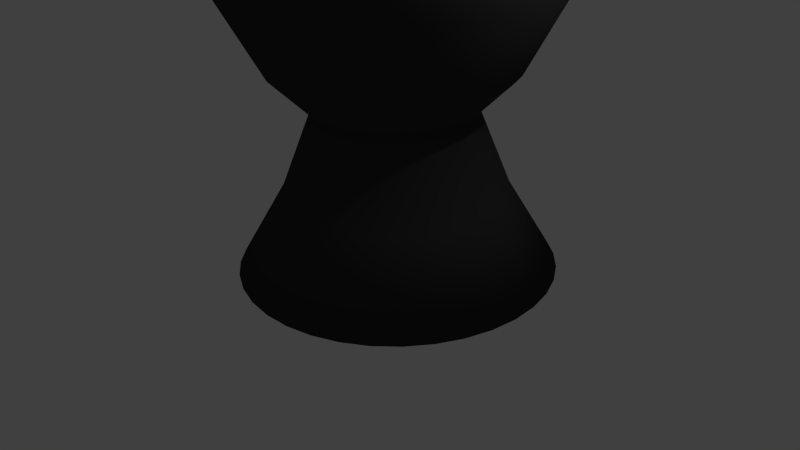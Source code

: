 # Source: blackking.blend  (saved by Blender 2.66.1; exported with 4.5.12 LTS)
import bpy
from mathutils import Matrix  # noqa: F401  (used for matrix-valued properties, if any)

bpy.ops.wm.read_factory_settings(use_empty=True)
scene = bpy.context.scene
scene.name = 'Scene'

# ---- collections
col_collection_1 = bpy.data.collections.new('Collection 1'); scene.collection.children.link(col_collection_1)

# ---- materials (node trees are filled in below, after node groups)
mat_material = bpy.data.materials.new('Material')
mat_material.alpha_threshold = 0.0
mat_material.use_transparent_shadow = False
mat_material.diffuse_color = (0.04445, 0.04445, 0.04445, 1.0)
mat_material.roughness = 0.5
mat_material.line_color = (0.0, 0.0, 0.0, 1.0)

# ---- material node trees

# ---- world
world_world = bpy.data.worlds.new('World'); scene.world = world_world
world_world.color = (0.05088, 0.05088, 0.05088)
world_world.use_sun_shadow = False
world_world.sun_shadow_jitter_overblur = 0.0
world_world.cycles.sampling_method = 'MANUAL'
world_world.cycles.sample_map_resolution = 256

# ---- cameras
cam_camera = bpy.data.cameras.new('Camera')
cam_camera.clip_end = 100.0
cam_camera.lens = 35.0
cam_camera.sensor_width = 32.0
cam_camera.sensor_height = 18.0
cam_camera.ortho_scale = 7.314
cam_camera.dof.focus_distance = 0.0
cam_camera.dof.aperture_fstop = 128.0

# ---- lights
light_lamp = bpy.data.lights.new('Lamp', 'POINT')
light_lamp.transmission_factor = 0.0
light_lamp.cutoff_distance = 30.0
light_lamp.energy = 100.0
light_lamp.shadow_buffer_clip_start = 1.001
light_lamp.shadow_soft_size = 0.1
light_lamp.shadow_maximum_resolution = 0.006
light_lamp.use_absolute_resolution = True
light_lamp.cycles.use_multiple_importance_sampling = False

# ---- meshes
me_cube = bpy.data.meshes.new('Cube')
me_cube.from_pydata([(0.2848, 0.17, 0.005852), (-0.1186, -1.797, -0.007843), (0.002919, -1.217, 1.0), (0.08519, -0.8277, 2.007), (-0.01515, -1.323, 2.505), (-0.115, -1.821, 3.45), (-0.1137, -1.831, 4.746), (0.194, -0.3254, 4.325), (0.2424, -0.09819, 5.023), (0.2875, 0.122, 5.025), (0.2824, 0.1703, 0.005857), (0.2267, -1.837, -0.008485), (0.2443, -1.244, 0.9996), (0.2566, -0.8475, 2.006), (0.2432, -1.353, 2.505), (0.2302, -1.861, 3.449), (0.2315, -1.871, 4.746), (0.2737, -0.3346, 4.324), (0.281, -0.1027, 5.023), (0.2872, 0.1221, 5.025), (0.28, 0.1701, 0.005858), (0.5736, -1.816, -0.008693), (0.4869, -1.23, 0.9995), (0.4288, -0.8373, 2.006), (0.5028, -1.337, 2.504), (0.5771, -1.841, 3.449), (0.5785, -1.85, 4.745), (0.3537, -0.3298, 4.324), (0.3198, -0.1003, 5.023), (0.2869, 0.122, 5.025), (0.2776, 0.1696, 0.005856), (0.9116, -1.735, -0.008463), (0.7233, -1.174, 0.9996), (0.5967, -0.7973, 2.006), (0.7557, -1.277, 2.505), (0.9152, -1.76, 3.449), (0.9165, -1.769, 4.746), (0.4318, -0.3112, 4.324), (0.3576, -0.09133, 5.023), (0.2866, 0.122, 5.025), (0.2754, 0.1686, 0.005852), (1.231, -1.597, -0.0078), (0.9464, -1.077, 1.0), (0.755, -0.7287, 2.007), (0.9943, -1.174, 2.505), (1.234, -1.622, 3.45), (1.235, -1.631, 4.746), (0.5054, -0.2793, 4.325), (0.3933, -0.07588, 5.023), (0.2864, 0.1218, 5.025), (0.2734, 0.1673, 0.005844), (1.521, -1.406, -0.006726), (1.149, -0.9433, 1.001), (0.8991, -0.6337, 2.007), (1.211, -1.031, 2.506), (1.524, -1.431, 3.451), (1.526, -1.44, 4.747), (0.5723, -0.2352, 4.325), (0.4258, -0.05447, 5.023), (0.2861, 0.1217, 5.025), (0.2716, 0.1656, 0.005834), (1.773, -1.167, -0.005272), (1.326, -0.7763, 1.002), (1.024, -0.5151, 2.008), (1.4, -0.8519, 2.507), (1.777, -1.192, 3.452), (1.778, -1.201, 4.749), (0.6306, -0.1801, 4.325), (0.454, -0.02775, 5.024), (0.2859, 0.1215, 5.025), (0.2701, 0.1636, 0.005821), (1.98, -0.888, -0.003483), (1.471, -0.5812, 1.003), (1.127, -0.3766, 2.009), (1.555, -0.6431, 2.508), (1.984, -0.9128, 3.454), (1.985, -0.9222, 4.751), (0.6784, -0.1157, 4.326), (0.4772, 0.003475, 5.024), (0.2857, 0.1212, 5.025), (0.269, 0.1615, 0.005807), (2.136, -0.5773, -0.001414), (1.579, -0.3639, 1.005), (1.205, -0.2223, 2.01), (1.672, -0.4106, 2.51), (2.139, -0.6021, 3.456), (2.141, -0.6114, 4.753), (0.7143, -0.04397, 4.326), (0.4946, 0.03825, 5.024), (0.2856, 0.121, 5.025), (0.2684, 0.1591, 0.005791), (2.235, -0.2442, 0.000874), (1.649, -0.131, 1.006), (1.254, -0.05695, 2.011), (1.746, -0.1614, 2.512), (2.239, -0.269, 3.458), (2.24, -0.2783, 4.755), (0.7372, 0.03289, 4.327), (0.5057, 0.07551, 5.024), (0.2855, 0.1207, 5.025), (0.2681, 0.1567, 0.005774), (2.275, 0.101, 0.003309), (1.677, 0.1104, 1.008), (1.274, 0.1145, 2.012), (1.776, 0.09693, 2.513), (2.279, 0.07619, 3.461), (2.28, 0.06689, 4.757), (0.7464, 0.1126, 4.327), (0.5102, 0.1141, 5.025), (0.2854, 0.1204, 5.025), (0.2682, 0.1543, 0.005756), (2.254, 0.4479, 0.005819), (1.662, 0.353, 1.01), (1.263, 0.2867, 2.013), (1.76, 0.3565, 2.515), (2.258, 0.4231, 3.463), (2.259, 0.4138, 4.76), (0.7416, 0.1926, 4.328), (0.5079, 0.153, 5.025), (0.2855, 0.1201, 5.025), (0.2688, 0.1519, 0.005739), (2.174, 0.7859, 0.008327), (1.606, 0.5894, 1.011), (1.223, 0.4545, 2.015), (1.7, 0.6094, 2.517), (2.177, 0.7611, 3.466), (2.179, 0.7518, 4.762), (0.723, 0.2706, 4.328), (0.4988, 0.1908, 5.025), (0.2855, 0.1198, 5.025), (0.2697, 0.1497, 0.005722), (2.036, 1.105, 0.01076), (1.509, 0.8124, 1.013), (1.155, 0.6129, 2.016), (1.597, 0.8481, 2.519), (2.039, 1.08, 3.468), (2.041, 1.071, 4.765), (0.6912, 0.3442, 4.329), (0.4834, 0.2265, 5.025), (0.2857, 0.1195, 5.025), (0.2711, 0.1477, 0.005706), (1.844, 1.395, 0.01303), (1.376, 1.015, 1.015), (1.06, 0.7569, 2.017), (1.454, 1.065, 2.521), (1.848, 1.37, 3.471), (1.849, 1.361, 4.767), (0.647, 0.4112, 4.329), (0.462, 0.2589, 5.026), (0.2858, 0.1193, 5.025), (0.2728, 0.1459, 0.005692), (1.605, 1.647, 0.01509), (1.209, 1.192, 1.016), (0.9412, 0.8823, 2.018), (1.275, 1.254, 2.522), (1.609, 1.623, 3.473), (1.61, 1.613, 4.769), (0.5919, 0.4694, 4.33), (0.4353, 0.2872, 5.026), (0.286, 0.119, 5.025), (0.2747, 0.1445, 0.005679), (1.326, 1.855, 0.01686), (1.013, 1.337, 1.017), (0.8026, 0.9851, 2.019), (1.066, 1.409, 2.524), (1.33, 1.83, 3.474), (1.331, 1.82, 4.771), (0.5275, 0.5172, 4.33), (0.404, 0.3103, 5.026), (0.2863, 0.1189, 5.025), (0.2769, 0.1434, 0.005669), (1.016, 2.01, 0.0183), (0.7961, 1.445, 1.018), (0.6483, 1.062, 2.02), (0.8336, 1.525, 2.525), (1.019, 1.985, 3.476), (1.021, 1.976, 4.772), (0.4558, 0.5531, 4.331), (0.3693, 0.3278, 5.026), (0.2865, 0.1187, 5.025), (0.2792, 0.1427, 0.005661), (0.6826, 2.109, 0.01935), (0.5632, 1.515, 1.019), (0.483, 1.112, 2.02), (0.5843, 1.6, 2.525), (0.6862, 2.085, 3.477), (0.6875, 2.075, 4.773), (0.3789, 0.576, 4.331), (0.332, 0.3389, 5.026), (0.2868, 0.1186, 5.025), (0.2816, 0.1424, 0.005657), (0.3374, 2.149, 0.02), (0.3218, 1.543, 1.02), (0.3116, 1.131, 2.02), (0.326, 1.63, 2.526), (0.3409, 2.124, 3.478), (0.3423, 2.115, 4.774), (0.2992, 0.5852, 4.331), (0.2934, 0.3433, 5.026), (0.2871, 0.1186, 5.025), (0.2841, 0.1425, 0.005656), (-0.009544, 2.129, 0.0202), (0.07916, 1.528, 1.02), (0.1393, 1.121, 2.021), (0.06643, 1.614, 2.526), (-0.00599, 2.104, 3.478), (-0.004658, 2.094, 4.774), (0.2192, 0.5805, 4.331), (0.2546, 0.341, 5.026), (0.2874, 0.1186, 5.025), (0.2864, 0.1431, 0.005657), (-0.3476, 2.048, 0.01997), (-0.1572, 1.472, 1.02), (-0.02852, 1.081, 2.02), (-0.1865, 1.554, 2.526), (-0.344, 2.023, 3.478), (-0.3427, 2.014, 4.774), (0.1412, 0.5619, 4.331), (0.2167, 0.332, 5.026), (0.2877, 0.1187, 5.025), (0.2887, 0.1441, 0.005662), (-0.6665, 1.91, 0.01931), (-0.3803, 1.375, 1.019), (-0.1869, 1.013, 2.02), (-0.4252, 1.45, 2.525), (-0.663, 1.885, 3.477), (-0.6616, 1.876, 4.773), (0.06756, 0.53, 4.331), (0.181, 0.3165, 5.026), (0.288, 0.1188, 5.025), (0.2907, 0.1454, 0.00567), (-0.9566, 1.719, 0.01824), (-0.5831, 1.242, 1.018), (-0.3309, 0.9176, 2.02), (-0.6422, 1.307, 2.525), (-0.9531, 1.694, 3.476), (-0.9517, 1.684, 4.772), (0.0006123, 0.4859, 4.331), (0.1486, 0.2951, 5.026), (0.2882, 0.119, 5.025), (0.2924, 0.1471, 0.005679), (-1.209, 1.48, 0.01678), (-0.7597, 1.075, 1.017), (-0.4563, 0.799, 2.019), (-0.8311, 1.129, 2.524), (-1.206, 1.455, 3.474), (-1.204, 1.446, 4.771), (-0.05765, 0.4307, 4.33), (0.1203, 0.2684, 5.026), (0.2885, 0.1192, 5.025), (0.2939, 0.149, 0.005692), (-1.416, 1.201, 0.01499), (-0.9045, 0.8795, 1.016), (-0.5591, 0.6605, 2.018), (-0.9861, 0.9198, 2.522), (-1.413, 1.176, 3.473), (-1.411, 1.167, 4.769), (-0.1055, 0.3663, 4.33), (0.09716, 0.2372, 5.026), (0.2886, 0.1194, 5.025), (0.295, 0.1512, 0.005707), (-1.572, 0.8899, 0.01292), (-1.013, 0.6621, 1.015), (-0.6363, 0.5062, 2.017), (-1.103, 0.6873, 2.521), (-1.568, 0.8651, 3.47), (-1.567, 0.8558, 4.767), (-0.1414, 0.2946, 4.329), (0.07975, 0.2024, 5.026), (0.2888, 0.1197, 5.025), (0.2957, 0.1535, 0.005723), (-1.671, 0.5569, 0.01064), (-1.083, 0.4292, 1.013), (-0.6856, 0.3408, 2.016), (-1.177, 0.4381, 2.519), (-1.667, 0.5321, 3.468), (-1.666, 0.5228, 4.765), (-0.1643, 0.2178, 4.329), (0.06865, 0.1651, 5.025), (0.2889, 0.12, 5.025), (0.296, 0.1559, 0.00574), (-1.711, 0.2117, 0.008202), (-1.111, 0.1878, 1.011), (-0.7054, 0.1694, 2.015), (-1.207, 0.1797, 2.517), (-1.707, 0.1869, 3.466), (-1.706, 0.1776, 4.762), (-0.1735, 0.1381, 4.328), (0.06418, 0.1265, 5.025), (0.2889, 0.1203, 5.025), (0.2958, 0.1584, 0.005758), (-1.69, -0.1352, 0.005692), (-1.096, -0.05476, 1.01), (-0.6952, -0.00283, 2.013), (-1.191, -0.07983, 2.515), (-1.687, -0.16, 3.463), (-1.685, -0.1693, 4.76), (-0.1687, 0.05804, 4.328), (0.0665, 0.08771, 5.025), (0.2889, 0.1206, 5.025), (0.2952, 0.1607, 0.005775), (-1.61, -0.4733, 0.003185), (-1.04, -0.2912, 1.008), (-0.6551, -0.1707, 2.012), (-1.131, -0.3328, 2.513), (-1.606, -0.4981, 3.461), (-1.605, -0.5074, 4.757), (-0.1501, -0.01997, 4.327), (0.07551, 0.04988, 5.025), (0.2888, 0.1209, 5.025), (0.2943, 0.163, 0.005792), (-1.472, -0.7922, 0.0007541), (-0.9433, -0.5142, 1.006), (-0.5866, -0.329, 2.011), (-1.028, -0.5714, 2.512), (-1.468, -0.817, 3.458), (-1.467, -0.8263, 4.755), (-0.1182, -0.09357, 4.327), (0.09096, 0.0142, 5.024), (0.2887, 0.1212, 5.025), (0.2929, 0.165, 0.005808), (-1.28, -1.082, -0.001524), (-0.8094, -0.717, 1.004), (-0.4916, -0.473, 2.01), (-0.8844, -0.7885, 2.51), (-1.277, -1.107, 3.456), (-1.275, -1.116, 4.753), (-0.07407, -0.1605, 4.326), (0.1124, -0.01826, 5.024), (0.2885, 0.1214, 5.025), (0.2913, 0.1668, 0.005822), (-1.041, -1.335, -0.00358), (-0.6424, -0.8936, 1.003), (-0.373, -0.5984, 2.009), (-0.7057, -0.9774, 2.508), (-1.038, -1.36, 3.454), (-1.037, -1.369, 4.751), (-0.01896, -0.2188, 4.326), (0.1391, -0.04651, 5.024), (0.2883, 0.1216, 5.025), (0.2893, 0.1682, 0.005834), (-0.7624, -1.542, -0.005354), (-0.4473, -1.038, 1.002), (-0.2345, -0.7012, 2.008), (-0.4969, -1.132, 2.507), (-0.7588, -1.567, 3.452), (-0.7575, -1.576, 4.749), (0.04544, -0.2666, 4.325), (0.1703, -0.06969, 5.024), (0.2881, 0.1218, 5.025), (0.2871, 0.1693, 0.005844), (-0.4516, -1.697, -0.006789), (-0.23, -1.147, 1.001), (-0.08017, -0.7785, 2.007), (-0.2644, -1.249, 2.506), (-0.4481, -1.722, 3.451), (-0.4467, -1.732, 4.747), (0.1172, -0.3025, 4.325), (0.2051, -0.08709, 5.023), (0.2878, 0.1219, 5.025), (0.2848, 0.17, 0.005852), (-0.1186, -1.797, -0.007843), (0.00292, -1.217, 1.0), (0.08519, -0.8277, 2.007), (-0.01514, -1.323, 2.505), (-0.115, -1.821, 3.45), (-0.1137, -1.831, 4.746), (0.194, -0.3254, 4.325), (0.2424, -0.09819, 5.023), (0.2875, 0.122, 5.025)], [], [(6, 16, 17, 7), (0, 10, 11, 1), (7, 17, 18, 8), (1, 11, 12, 2), (8, 18, 19, 9), (2, 12, 13, 3), (3, 13, 14, 4), (4, 14, 15, 5), (5, 15, 16, 6), (13, 23, 24, 14), (14, 24, 25, 15), (15, 25, 26, 16), (16, 26, 27, 17), (10, 20, 21, 11), (17, 27, 28, 18), (11, 21, 22, 12), (18, 28, 29, 19), (12, 22, 23, 13), (23, 33, 34, 24), (24, 34, 35, 25), (25, 35, 36, 26), (26, 36, 37, 27), (20, 30, 31, 21), (27, 37, 38, 28), (21, 31, 32, 22), (28, 38, 39, 29), (22, 32, 33, 23), (38, 48, 49, 39), (32, 42, 43, 33), (33, 43, 44, 34), (34, 44, 45, 35), (35, 45, 46, 36), (36, 46, 47, 37), (30, 40, 41, 31), (37, 47, 48, 38), (31, 41, 42, 32), (48, 58, 59, 49), (42, 52, 53, 43), (43, 53, 54, 44), (44, 54, 55, 45), (45, 55, 56, 46), (46, 56, 57, 47), (40, 50, 51, 41), (47, 57, 58, 48), (41, 51, 52, 42), (57, 67, 68, 58), (51, 61, 62, 52), (58, 68, 69, 59), (52, 62, 63, 53), (53, 63, 64, 54), (54, 64, 65, 55), (55, 65, 66, 56), (56, 66, 67, 57), (50, 60, 61, 51), (67, 77, 78, 68), (61, 71, 72, 62), (68, 78, 79, 69), (62, 72, 73, 63), (63, 73, 74, 64), (64, 74, 75, 65), (65, 75, 76, 66), (66, 76, 77, 67), (60, 70, 71, 61), (76, 86, 87, 77), (70, 80, 81, 71), (77, 87, 88, 78), (71, 81, 82, 72), (78, 88, 89, 79), (72, 82, 83, 73), (73, 83, 84, 74), (74, 84, 85, 75), (75, 85, 86, 76), (86, 96, 97, 87), (80, 90, 91, 81), (87, 97, 98, 88), (81, 91, 92, 82), (88, 98, 99, 89), (82, 92, 93, 83), (83, 93, 94, 84), (84, 94, 95, 85), (85, 95, 96, 86), (95, 105, 106, 96), (96, 106, 107, 97), (90, 100, 101, 91), (97, 107, 108, 98), (91, 101, 102, 92), (98, 108, 109, 99), (92, 102, 103, 93), (93, 103, 104, 94), (94, 104, 105, 95), (105, 115, 116, 106), (106, 116, 117, 107), (100, 110, 111, 101), (107, 117, 118, 108), (101, 111, 112, 102), (108, 118, 119, 109), (102, 112, 113, 103), (103, 113, 114, 104), (104, 114, 115, 105), (114, 124, 125, 115), (115, 125, 126, 116), (116, 126, 127, 117), (110, 120, 121, 111), (117, 127, 128, 118), (111, 121, 122, 112), (118, 128, 129, 119), (112, 122, 123, 113), (113, 123, 124, 114), (124, 134, 135, 125), (125, 135, 136, 126), (126, 136, 137, 127), (120, 130, 131, 121), (127, 137, 138, 128), (121, 131, 132, 122), (128, 138, 139, 129), (122, 132, 133, 123), (123, 133, 134, 124), (133, 143, 144, 134), (134, 144, 145, 135), (135, 145, 146, 136), (136, 146, 147, 137), (130, 140, 141, 131), (137, 147, 148, 138), (131, 141, 142, 132), (138, 148, 149, 139), (132, 142, 143, 133), (143, 153, 154, 144), (144, 154, 155, 145), (145, 155, 156, 146), (146, 156, 157, 147), (140, 150, 151, 141), (147, 157, 158, 148), (141, 151, 152, 142), (148, 158, 159, 149), (142, 152, 153, 143), (152, 162, 163, 153), (153, 163, 164, 154), (154, 164, 165, 155), (155, 165, 166, 156), (156, 166, 167, 157), (150, 160, 161, 151), (157, 167, 168, 158), (151, 161, 162, 152), (158, 168, 169, 159), (168, 178, 179, 169), (162, 172, 173, 163), (163, 173, 174, 164), (164, 174, 175, 165), (165, 175, 176, 166), (166, 176, 177, 167), (160, 170, 171, 161), (167, 177, 178, 168), (161, 171, 172, 162), (171, 181, 182, 172), (178, 188, 189, 179), (172, 182, 183, 173), (173, 183, 184, 174), (174, 184, 185, 175), (175, 185, 186, 176), (176, 186, 187, 177), (170, 180, 181, 171), (177, 187, 188, 178), (187, 197, 198, 188), (181, 191, 192, 182), (188, 198, 199, 189), (182, 192, 193, 183), (183, 193, 194, 184), (184, 194, 195, 185), (185, 195, 196, 186), (186, 196, 197, 187), (180, 190, 191, 181), (190, 200, 201, 191), (197, 207, 208, 198), (191, 201, 202, 192), (198, 208, 209, 199), (192, 202, 203, 193), (193, 203, 204, 194), (194, 204, 205, 195), (195, 205, 206, 196), (196, 206, 207, 197), (206, 216, 217, 207), (200, 210, 211, 201), (207, 217, 218, 208), (201, 211, 212, 202), (208, 218, 219, 209), (202, 212, 213, 203), (203, 213, 214, 204), (204, 214, 215, 205), (205, 215, 216, 206), (216, 226, 227, 217), (210, 220, 221, 211), (217, 227, 228, 218), (211, 221, 222, 212), (218, 228, 229, 219), (212, 222, 223, 213), (213, 223, 224, 214), (214, 224, 225, 215), (215, 225, 226, 216), (225, 235, 236, 226), (226, 236, 237, 227), (220, 230, 231, 221), (227, 237, 238, 228), (221, 231, 232, 222), (228, 238, 239, 229), (222, 232, 233, 223), (223, 233, 234, 224), (224, 234, 235, 225), (235, 245, 246, 236), (236, 246, 247, 237), (230, 240, 241, 231), (237, 247, 248, 238), (231, 241, 242, 232), (238, 248, 249, 239), (232, 242, 243, 233), (233, 243, 244, 234), (234, 244, 245, 235), (244, 254, 255, 245), (245, 255, 256, 246), (246, 256, 257, 247), (240, 250, 251, 241), (247, 257, 258, 248), (241, 251, 252, 242), (248, 258, 259, 249), (242, 252, 253, 243), (243, 253, 254, 244), (254, 264, 265, 255), (255, 265, 266, 256), (256, 266, 267, 257), (250, 260, 261, 251), (257, 267, 268, 258), (251, 261, 262, 252), (258, 268, 269, 259), (252, 262, 263, 253), (253, 263, 264, 254), (263, 273, 274, 264), (264, 274, 275, 265), (265, 275, 276, 266), (266, 276, 277, 267), (260, 270, 271, 261), (267, 277, 278, 268), (261, 271, 272, 262), (268, 278, 279, 269), (262, 272, 273, 263), (273, 283, 284, 274), (274, 284, 285, 275), (275, 285, 286, 276), (276, 286, 287, 277), (270, 280, 281, 271), (277, 287, 288, 278), (271, 281, 282, 272), (278, 288, 289, 279), (272, 282, 283, 273), (288, 298, 299, 289), (282, 292, 293, 283), (283, 293, 294, 284), (284, 294, 295, 285), (285, 295, 296, 286), (286, 296, 297, 287), (280, 290, 291, 281), (287, 297, 298, 288), (281, 291, 292, 282), (298, 308, 309, 299), (292, 302, 303, 293), (293, 303, 304, 294), (294, 304, 305, 295), (295, 305, 306, 296), (296, 306, 307, 297), (290, 300, 301, 291), (297, 307, 308, 298), (291, 301, 302, 292), (307, 317, 318, 308), (301, 311, 312, 302), (308, 318, 319, 309), (302, 312, 313, 303), (303, 313, 314, 304), (304, 314, 315, 305), (305, 315, 316, 306), (306, 316, 317, 307), (300, 310, 311, 301), (317, 327, 328, 318), (311, 321, 322, 312), (318, 328, 329, 319), (312, 322, 323, 313), (313, 323, 324, 314), (314, 324, 325, 315), (315, 325, 326, 316), (316, 326, 327, 317), (310, 320, 321, 311), (326, 336, 337, 327), (320, 330, 331, 321), (327, 337, 338, 328), (321, 331, 332, 322), (328, 338, 339, 329), (322, 332, 333, 323), (323, 333, 334, 324), (324, 334, 335, 325), (325, 335, 336, 326), (336, 346, 347, 337), (330, 340, 341, 331), (337, 347, 348, 338), (331, 341, 342, 332), (338, 348, 349, 339), (332, 342, 343, 333), (333, 343, 344, 334), (334, 344, 345, 335), (335, 345, 346, 336), (345, 355, 356, 346), (346, 356, 357, 347), (340, 350, 351, 341), (347, 357, 358, 348), (341, 351, 352, 342), (348, 358, 359, 349), (342, 352, 353, 343), (343, 353, 354, 344), (344, 354, 355, 345), (355, 365, 366, 356), (356, 366, 367, 357), (350, 360, 361, 351), (357, 367, 368, 358), (351, 361, 362, 352), (358, 368, 369, 359), (352, 362, 363, 353), (353, 363, 364, 354), (354, 364, 365, 355)])
me_cube.polygons.foreach_set('use_smooth', [True] * 324)
me_cube.materials.append(mat_material)
me_cube.use_remesh_preserve_volume = False
me_cube.use_remesh_preserve_attributes = False
me_cube.use_mirror_vertex_groups = False
me_cube.update()

# ---- objects
ob_cube = bpy.data.objects.new('Cube', me_cube)
ob_lamp = bpy.data.objects.new('Lamp', light_lamp)
ob_camera = bpy.data.objects.new('Camera', cam_camera)

# ---- transforms, parenting, visibility, modifiers, constraints
ob_cube.location = (0.0, 0.0, 0.0)
ob_cube.lock_rotations_4d = False
ob_cube.empty_display_type = 'ARROWS'
ob_cube.lineart.crease_threshold = 0.0
ob_lamp.location = (4.076, 1.005, 5.904)
ob_lamp.rotation_euler = (0.6503, 0.05522, 1.866)
ob_lamp.lock_rotations_4d = False
ob_lamp.empty_display_type = 'ARROWS'
ob_lamp.color = (0.0, 0.0, 0.0, 0.0)
ob_lamp.lineart.crease_threshold = 0.0
ob_camera.location = (7.481, -6.508, 5.344)
ob_camera.rotation_euler = (1.109, 0.01082, 0.8149)
ob_camera.lock_rotations_4d = False
ob_camera.empty_display_type = 'ARROWS'
ob_camera.color = (0.0, 0.0, 0.0, 0.0)
ob_camera.display_type = 'WIRE'
ob_camera.lineart.crease_threshold = 0.0

# ---- collection membership
col_collection_1.objects.link(ob_cube)
col_collection_1.objects.link(ob_lamp)
col_collection_1.objects.link(ob_camera)

# ---- scene / render settings (as saved in the file)
scene.camera = ob_camera
scene.frame_start = 1; scene.frame_end = 250; scene.frame_set(1)
scene.render.engine = 'BLENDER_EEVEE_NEXT'
scene.render.image_settings.color_mode = 'RGB'
scene.render.image_settings.compression = 90
scene.render.resolution_percentage = 50
scene.render.dither_intensity = 0.0
scene.cycles.use_denoising = False
scene.cycles.samples = 10
scene.cycles.sampling_pattern = 'TABULATED_SOBOL'
scene.cycles.light_sampling_threshold = 0.0
scene.cycles.use_adaptive_sampling = False
scene.cycles.use_light_tree = False
scene.cycles.blur_glossy = 0.0
scene.cycles.volume_bounces = 1
scene.cycles.pixel_filter_type = 'GAUSSIAN'
scene.cycles.sample_clamp_indirect = 0.0
scene.view_settings.view_transform = 'Standard'
bpy.context.view_layer.update()
